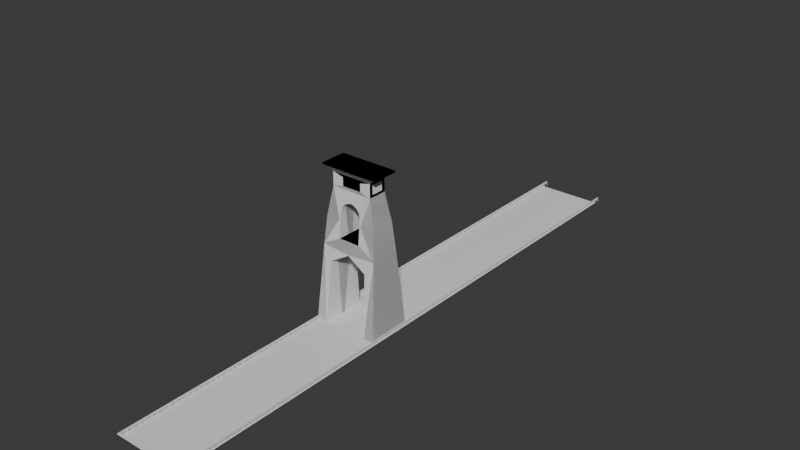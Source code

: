 # Source: Bridge3.blend  (saved by Blender 4.1.24; exported with 4.5.12 LTS)
import bpy
from mathutils import Matrix  # noqa: F401  (used for matrix-valued properties, if any)

bpy.ops.wm.read_factory_settings(use_empty=True)
scene = bpy.context.scene
scene.name = 'Scene'

# ---- collections
col_collection = bpy.data.collections.new('Collection'); scene.collection.children.link(col_collection)

# ---- world
world_world = bpy.data.worlds.new('World'); scene.world = world_world
world_world.use_nodes = True; world_world.node_tree.nodes.clear()
_N = world_world.node_tree.nodes; _L = world_world.node_tree.links
n0 = _N.new('ShaderNodeOutputWorld'); n0.name = 'World Output'; n0.location = (300, 300)
n1 = _N.new('ShaderNodeBackground'); n1.name = 'Background'; n1.location = (10, 300)
n1.inputs[0].default_value = (0.05088, 0.05088, 0.05088, 1.0)
_L.new(n1.outputs[0], n0.inputs[0])
n0.is_active_output = True
world_world.color = (0.05088, 0.05088, 0.05088)
world_world.use_sun_shadow = False
world_world.sun_shadow_jitter_overblur = 0.0

# ---- meshes
me_cube_002 = bpy.data.meshes.new('Cube.002')
me_cube_002.from_pydata([(-1.388, -1.589, -1.0), (-1.0, -1.0, 1.0), (1.388, -1.589, -1.0), (1.0, -1.0, 1.0), (-1.0, -1.001, 0.6104), (1.0, -1.001, 0.6104), (1.265, -1.329, -0.1948), (-1.265, -1.329, -0.1948), (-1.587, -2.415, -3.211), (1.587, -2.415, -3.211), (-1.313, -1.313, 1.15), (1.313, -1.313, 1.15), (-1.411, -1.411, 1.15), (1.411, -1.411, 1.15), (-1.411, -1.411, 1.2), (1.411, -1.411, 1.2), (-1.21, -1.21, 1.2), (1.21, -1.21, 1.2), (-0.4687, -1.0, 0.6903), (-0.4687, -1.0, 0.9201), (0.4687, -1.0, 0.9201), (0.4687, -1.0, 0.6903), (-1.046, -2.415, -3.211), (1.071, -2.415, -3.211), (-0.9751, -1.737, -1.396), (-0.04641, -1.613, -1.065), (0.9295, -1.738, -1.401), (0.5261, -1.329, -0.1948), (-0.5863, -1.329, -0.1948), (-0.5822, -1.496, -0.7128), (0.5219, -1.496, -0.7128), (0.5274, -1.261, -0.029), (0.4454, -1.187, 0.1525), (0.2978, -1.152, 0.24), (0.09559, -1.131, 0.2918), (-0.09571, -1.128, 0.2983), (-0.3307, -1.157, 0.227), (-0.5111, -1.194, 0.1363), (-0.5876, -1.262, -0.03224), (-0.4687, -0.1776, 0.6903), (-0.4687, -0.1776, 0.9201), (0.4687, -0.1776, 0.9201), (0.4687, -0.1776, 0.6903), (1.0, -0.6501, 0.9318), (1.0, -0.6508, 0.6786), (0.5903, -0.6501, 0.9318), (0.5903, -0.6508, 0.6786), (-1.388, 0.0, -1.0), (-1.0, 0.0, 1.0), (1.388, 0.0, -1.0), (1.0, 0.0, 1.0), (1.0, 0.0, 0.6104), (-1.0, 0.0, 0.6104), (-1.265, 0.0, -0.1948), (1.265, 0.0, -0.1948), (-1.587, 0.0, -3.211), (1.587, 0.0, -3.211), (-1.313, 0.0, 1.15), (1.313, 0.0, 1.15), (-1.411, 0.0, 1.15), (1.411, 0.0, 1.15), (-1.411, 0.0, 1.2), (1.411, 0.0, 1.2), (-1.21, 0.0, 1.2), (1.21, 0.0, 1.2), (1.0, 0.0, 0.9318), (1.0, 0.0, 0.6786), (0.5903, 0.0, 0.9318), (0.5903, 0.0, 0.6786), (0.5261, -1.329, -0.1948), (-0.5863, -1.329, -0.1948), (-0.5822, -1.496, -0.7128), (0.5219, -1.496, -0.7128), (0.5274, -1.261, -0.029), (0.4454, -1.187, 0.1525), (0.2978, -1.152, 0.24), (0.09559, -1.131, 0.2918), (-0.09571, -1.128, 0.2983), (-0.3307, -1.157, 0.227), (-0.5111, -1.194, 0.1363), (-0.5876, -1.262, -0.03224), (-1.046, 0.1757, -3.211), (1.071, 0.1757, -3.211), (-0.9751, 0.8539, -1.396), (-0.04641, 0.9777, -1.065), (0.9295, 0.8522, -1.401), (0.5261, 0.4804, -0.1948), (-0.5863, 0.4804, -0.1948), (-0.5822, 0.3131, -0.7128), (0.5219, 0.3131, -0.7128), (0.5274, 0.5478, -0.029), (0.4454, 0.6216, 0.1525), (0.2978, 0.6572, 0.24), (0.09559, 0.6783, 0.2918), (-0.09571, 0.6809, 0.2983), (-0.3307, 0.6519, 0.227), (-0.5111, 0.6151, 0.1363), (-0.5876, 0.5465, -0.03224)], [], [(50, 3, 43, 65), (5, 3, 20, 21), (2, 0, 8, 22, 24, 25, 26, 23, 9), (6, 5, 4, 7, 28, 38, 37, 36, 35, 34, 33, 32, 31, 27), (54, 51, 5, 6), (49, 54, 6, 2), (2, 6, 27, 30, 29, 28, 7, 0), (55, 56, 9, 23, 22, 8), (49, 2, 9, 56), (10, 11, 13, 12), (48, 1, 10, 57), (1, 3, 11, 10), (57, 10, 12, 59), (61, 14, 16, 63), (59, 12, 14, 61), (12, 13, 15, 14), (64, 63, 16, 17), (14, 15, 17, 16), (21, 20, 41, 42), (3, 1, 19, 20), (4, 5, 21, 18), (1, 4, 18, 19), (27, 31, 73, 69), (33, 34, 76, 75), (42, 41, 40, 39), (19, 18, 39, 40), (18, 21, 42, 39), (20, 19, 40, 41), (3, 5, 44, 43), (68, 67, 45, 46), (43, 44, 46, 45), (65, 43, 45, 67), (5, 51, 66, 44), (44, 66, 68, 46), (15, 62, 64, 17), (11, 58, 60, 13), (13, 60, 62, 15), (0, 47, 55, 8), (0, 7, 53, 47), (7, 4, 52, 53), (3, 50, 58, 11), (4, 1, 48, 52), (37, 38, 80, 79), (29, 30, 72, 71), (34, 35, 77, 76), (31, 32, 74, 73), (38, 28, 70, 80), (30, 27, 69, 72), (35, 36, 78, 77), (32, 33, 75, 74), (28, 29, 71, 70), (36, 37, 79, 78), (26, 25, 84, 85), (24, 22, 81, 83), (23, 26, 85, 82), (25, 24, 83, 84), (22, 23, 82, 81), (75, 76, 93, 92), (69, 73, 90, 86), (79, 80, 97, 96), (71, 72, 89, 88), (76, 77, 94, 93), (73, 74, 91, 90), (80, 70, 87, 97), (72, 69, 86, 89), (77, 78, 95, 94), (74, 75, 92, 91), (70, 71, 88, 87), (78, 79, 96, 95)])
me_cube_002.polygons.foreach_set('use_smooth', [True] * 69)
_k = set([(0, 7), (0, 8), (1, 3), (1, 4), (1, 10), (1, 48), (2, 6), (2, 9), (3, 5), (3, 11), (3, 50), (4, 7), (5, 6), (8, 22), (8, 55), (9, 23), (9, 56), (12, 13), (12, 14), (12, 59), (13, 15), (13, 60), (14, 15), (14, 61), (15, 62), (18, 19), (18, 21), (18, 39), (19, 20), (19, 40), (20, 21), (20, 41), (21, 42), (22, 23), (22, 24), (22, 81), (23, 26), (23, 82), (24, 25), (24, 83), (25, 26), (25, 84), (26, 85), (27, 30), (27, 31), (28, 29), (28, 38), (29, 30), (31, 32), (32, 33), (33, 34), (34, 35), (35, 36), (36, 37), (37, 38), (39, 40), (39, 42), (40, 41), (41, 42), (43, 44), (43, 45), (43, 65), (44, 46), (44, 66), (45, 46), (45, 67), (46, 68), (69, 72), (69, 73), (70, 71), (70, 80), (71, 88), (72, 89), (73, 74), (74, 75), (74, 91), (75, 76), (76, 77), (77, 78), (78, 79), (79, 80), (79, 96)])
me_cube_002.attributes.new('sharp_edge', 'BOOLEAN', 'EDGE').data.foreach_set('value', [ (min(e.vertices), max(e.vertices)) in _k for e in me_cube_002.edges])
_uv = me_cube_002.uv_layers.new(name='UVMap')
_uv.uv.foreach_set('vector', [0.625, 0.625, 0.625, 0.75, 0.625, 0.75, 0.625, 0.625, 0.5763, 0.75, 0.625, 0.75, 0.625, 0.75, 0.5763, 0.75, 0.375, 0.75, 0.375, 1.0, 0.375, 1.0, 0.375, 0.9574, 0.375, 0.9611, 0.375, 0.8792, 0.375, 0.7929, 0.375, 0.7906, 0.375, 0.75, 0.4757, 0.75, 0.5763, 0.75, 0.5763, 1.0, 0.4757, 1.0, 0.4757, 0.933, 0.496, 0.9357, 0.517, 0.9306, 0.5284, 0.9121, 0.5373, 0.886, 0.5365, 0.864, 0.53, 0.8414, 0.5191, 0.8263, 0.4964, 0.8205, 0.4757, 0.823, 0.4757, 0.625, 0.5763, 0.625, 0.5763, 0.75, 0.4757, 0.75, 0.375, 0.625, 0.4757, 0.625, 0.4757, 0.75, 0.375, 0.75, 0.375, 0.75, 0.4757, 0.75, 0.4757, 0.823, 0.4109, 0.8264, 0.4109, 0.9292, 0.4757, 0.933, 0.4757, 1.0, 0.375, 1.0, 0.125, 0.625, 0.375, 0.625, 0.375, 0.75, 0.3344, 0.75, 0.1676, 0.75, 0.125, 0.75, 0.375, 0.625, 0.375, 0.75, 0.375, 0.75, 0.375, 0.625, 0.625, 1.0, 0.625, 0.75, 0.625, 0.75, 0.625, 1.0, 0.625, 0.125, 0.625, 0.0, 0.625, 0.0, 0.625, 0.125, 0.625, 1.0, 0.625, 0.75, 0.625, 0.75, 0.625, 1.0, 0.625, 0.125, 0.625, 0.0, 0.625, 0.0, 0.625, 0.125, 0.625, 0.125, 0.625, 0.0, 0.625, 0.0, 0.625, 0.125, 0.625, 0.125, 0.625, 0.0, 0.625, 0.0, 0.625, 0.125, 0.625, 1.0, 0.625, 0.75, 0.625, 0.75, 0.625, 1.0, 0.625, 0.625, 0.875, 0.625, 0.875, 0.75, 0.625, 0.75, 0.625, 1.0, 0.625, 0.75, 0.625, 0.75, 0.625, 1.0, 0.5763, 0.75, 0.625, 0.75, 0.625, 0.75, 0.5763, 0.75, 0.625, 0.75, 0.625, 1.0, 0.625, 1.0, 0.625, 0.75, 0.5763, 1.0, 0.5763, 0.75, 0.5763, 0.75, 0.5763, 1.0, 0.625, 0.0, 0.5763, 0.0, 0.5763, 0.0, 0.625, 0.0, 0.4757, 0.823, 0.4964, 0.8205, 0.4964, 0.8205, 0.4757, 0.823, 0.53, 0.8414, 0.5365, 0.864, 0.5365, 0.864, 0.53, 0.8414, 0.5763, 0.75, 0.625, 0.75, 0.625, 1.0, 0.5763, 1.0, 0.625, 0.0, 0.5763, 0.0, 0.5763, 0.0, 0.625, 0.0, 0.5763, 1.0, 0.5763, 0.75, 0.5763, 0.75, 0.5763, 1.0, 0.625, 0.75, 0.625, 1.0, 0.625, 1.0, 0.625, 0.75, 0.625, 0.75, 0.5763, 0.75, 0.5763, 0.75, 0.625, 0.75, 0.5763, 0.625, 0.625, 0.625, 0.625, 0.75, 0.5763, 0.75, 0.625, 0.75, 0.5763, 0.75, 0.5763, 0.75, 0.625, 0.75, 0.625, 0.625, 0.625, 0.75, 0.625, 0.75, 0.625, 0.625, 0.5763, 0.75, 0.5763, 0.625, 0.5763, 0.625, 0.5763, 0.75, 0.5763, 0.75, 0.5763, 0.625, 0.5763, 0.625, 0.5763, 0.75, 0.625, 0.75, 0.625, 0.625, 0.625, 0.625, 0.625, 0.75, 0.625, 0.75, 0.625, 0.625, 0.625, 0.625, 0.625, 0.75, 0.625, 0.75, 0.625, 0.625, 0.625, 0.625, 0.625, 0.75, 0.375, 0.0, 0.375, 0.125, 0.375, 0.125, 0.375, 0.0, 0.375, 0.0, 0.4757, 0.0, 0.4757, 0.125, 0.375, 0.125, 0.4757, 0.0, 0.5763, 0.0, 0.5763, 0.125, 0.4757, 0.125, 0.625, 0.75, 0.625, 0.625, 0.625, 0.625, 0.625, 0.75, 0.5763, 0.0, 0.625, 0.0, 0.625, 0.125, 0.5763, 0.125, 0.517, 0.9306, 0.496, 0.9357, 0.496, 0.9357, 0.517, 0.9306, 0.4109, 0.9292, 0.4109, 0.8264, 0.4109, 0.8264, 0.4109, 0.9292, 0.5365, 0.864, 0.5373, 0.886, 0.5373, 0.886, 0.5365, 0.864, 0.4964, 0.8205, 0.5191, 0.8263, 0.5191, 0.8263, 0.4964, 0.8205, 0.496, 0.9357, 0.4757, 0.933, 0.4757, 0.933, 0.496, 0.9357, 0.4109, 0.8264, 0.4757, 0.823, 0.4757, 0.823, 0.4109, 0.8264, 0.5373, 0.886, 0.5284, 0.9121, 0.5284, 0.9121, 0.5373, 0.886, 0.5191, 0.8263, 0.53, 0.8414, 0.53, 0.8414, 0.5191, 0.8263, 0.4757, 0.933, 0.4109, 0.9292, 0.4109, 0.9292, 0.4757, 0.933, 0.5284, 0.9121, 0.517, 0.9306, 0.517, 0.9306, 0.5284, 0.9121, 0.375, 0.7929, 0.375, 0.8792, 0.375, 0.8792, 0.375, 0.7929, 0.375, 0.9611, 0.375, 0.9574, 0.375, 0.9574, 0.375, 0.9611, 0.375, 0.7906, 0.375, 0.7929, 0.375, 0.7929, 0.375, 0.7906, 0.375, 0.8792, 0.375, 0.9611, 0.375, 0.9611, 0.375, 0.8792, 0.1676, 0.75, 0.3344, 0.75, 0.3344, 0.75, 0.1676, 0.75, 0.53, 0.8414, 0.5365, 0.864, 0.5365, 0.864, 0.53, 0.8414, 0.4757, 0.823, 0.4964, 0.8205, 0.4964, 0.8205, 0.4757, 0.823, 0.517, 0.9306, 0.496, 0.9357, 0.496, 0.9357, 0.517, 0.9306, 0.4109, 0.9292, 0.4109, 0.8264, 0.4109, 0.8264, 0.4109, 0.9292, 0.5365, 0.864, 0.5373, 0.886, 0.5373, 0.886, 0.5365, 0.864, 0.4964, 0.8205, 0.5191, 0.8263, 0.5191, 0.8263, 0.4964, 0.8205, 0.496, 0.9357, 0.4757, 0.933, 0.4757, 0.933, 0.496, 0.9357, 0.4109, 0.8264, 0.4757, 0.823, 0.4757, 0.823, 0.4109, 0.8264, 0.5373, 0.886, 0.5284, 0.9121, 0.5284, 0.9121, 0.5373, 0.886, 0.5191, 0.8263, 0.53, 0.8414, 0.53, 0.8414, 0.5191, 0.8263, 0.4757, 0.933, 0.4109, 0.9292, 0.4109, 0.9292, 0.4757, 0.933, 0.5284, 0.9121, 0.517, 0.9306, 0.517, 0.9306, 0.5284, 0.9121])
me_cube_002.update()
me_cube_003 = bpy.data.meshes.new('Cube.003')
me_cube_003.from_pydata([(-1.0, -1.0, -1.0), (-1.0, -1.0, 1.0), (-1.0, 1.0, -1.0), (-1.0, 1.0, 1.0), (1.0, -1.0, -1.0), (1.0, -1.0, 1.0), (1.0, 1.0, -1.0), (1.0, 1.0, 1.0)], [], [(0, 1, 3, 2), (2, 3, 7, 6), (6, 7, 5, 4), (4, 5, 1, 0), (2, 6, 4, 0), (7, 3, 1, 5)])
me_cube_003.polygons.foreach_set('use_smooth', [True] * 6)
_k = set([(0, 1), (0, 2), (0, 4), (1, 3), (1, 5), (2, 3), (2, 6), (3, 7), (4, 5), (4, 6), (5, 7), (6, 7)])
me_cube_003.attributes.new('sharp_edge', 'BOOLEAN', 'EDGE').data.foreach_set('value', [ (min(e.vertices), max(e.vertices)) in _k for e in me_cube_003.edges])
_uv = me_cube_003.uv_layers.new(name='UVMap')
_uv.uv.foreach_set('vector', [0.375, 0.0, 0.625, 0.0, 0.625, 0.25, 0.375, 0.25, 0.375, 0.25, 0.625, 0.25, 0.625, 0.5, 0.375, 0.5, 0.375, 0.5, 0.625, 0.5, 0.625, 0.75, 0.375, 0.75, 0.375, 0.75, 0.625, 0.75, 0.625, 1.0, 0.375, 1.0, 0.125, 0.5, 0.375, 0.5, 0.375, 0.75, 0.125, 0.75, 0.625, 0.5, 0.875, 0.5, 0.875, 0.75, 0.625, 0.75])
me_cube_003.update()
me_cube_004 = bpy.data.meshes.new('Cube.004')
me_cube_004.from_pydata([(-0.9647, -0.6419, -0.9647), (-0.9647, -0.6419, 0.9647), (-1.0, 1.0, -1.0), (-1.0, 1.0, 1.0), (0.9647, -0.6419, -0.9647), (0.9647, -0.6419, 0.9647), (1.0, 1.0, -1.0), (1.0, 1.0, 1.0), (-1.0, 17.3, 1.0), (-1.0, 17.3, -1.0), (1.0, 17.3, -1.0), (1.0, 17.3, 1.0), (-0.9647, 18.9, 0.9647), (-0.9647, 18.9, -0.9647), (0.9647, 18.9, -0.9647), (0.9647, 18.9, 0.9647), (-1.0, 1.0, -10.49), (-1.0, -1.0, -10.49), (1.0, 1.0, -10.49), (1.0, -1.0, -10.49), (1.0, 17.3, -10.49), (-1.0, 17.3, -10.49), (1.0, 19.26, -10.49), (-1.0, 19.26, -10.49), (-1.0, -1.0, 5.436), (-1.0, 1.0, 5.436), (1.0, 1.0, 5.436), (1.0, -1.0, 5.436), (-1.0, 17.3, 5.436), (1.0, 17.3, 5.436), (-1.0, 19.26, 5.436), (1.0, 19.26, 5.436), (-1.0, 17.3, 3.218), (-1.0, 19.26, 3.218), (1.0, 19.26, 3.218), (1.0, 17.3, 3.218), (-1.0, -1.0, 3.218), (-1.0, 1.0, 3.218), (1.0, -1.0, 3.218), (1.0, 1.0, 3.218), (-1.0, 17.53, 5.436), (1.0, 17.53, 5.436), (-1.0, 17.53, 3.218), (1.0, 17.53, 3.218)], [], [(0, 1, 3, 2), (7, 6, 10, 11), (6, 7, 5, 4), (4, 5, 1, 0), (4, 0, 17, 19), (37, 36, 24, 25), (9, 8, 12, 13), (6, 2, 9, 10), (3, 7, 11, 8), (2, 3, 8, 9), (13, 12, 15, 14), (11, 10, 14, 15), (13, 14, 22, 23), (33, 32, 28, 30), (16, 18, 19, 17), (20, 21, 23, 22), (14, 10, 20, 22), (2, 6, 18, 16), (10, 9, 21, 20), (0, 2, 16, 17), (6, 4, 19, 18), (9, 13, 23, 21), (26, 25, 24, 27), (28, 29, 31, 30), (34, 33, 30, 31), (36, 38, 27, 24), (35, 34, 31, 29), (39, 37, 42, 43), (32, 35, 29, 28), (38, 39, 26, 27), (8, 11, 35, 32), (11, 15, 34, 35), (15, 12, 33, 34), (12, 8, 32, 33), (5, 7, 39, 38), (7, 3, 37, 39), (1, 5, 38, 36), (3, 1, 36, 37), (43, 42, 40, 41), (26, 39, 43, 41), (37, 25, 40, 42), (25, 26, 41, 40)])
_uv = me_cube_004.uv_layers.new(name='UVMap')
_uv.uv.foreach_set('vector', [0.375, 0.0, 0.625, 0.0, 0.625, 0.25, 0.375, 0.25, 0.625, 0.5, 0.375, 0.5, 0.375, 0.5, 0.625, 0.5, 0.375, 0.5, 0.625, 0.5, 0.625, 0.75, 0.375, 0.75, 0.375, 0.75, 0.625, 0.75, 0.625, 1.0, 0.375, 1.0, 0.375, 0.75, 0.375, 1.0, 0.375, 1.0, 0.375, 0.75, 0.625, 0.25, 0.625, 0.0, 0.625, 0.0, 0.625, 0.25, 0.375, 0.25, 0.625, 0.25, 0.625, 0.25, 0.375, 0.25, 0.375, 0.5, 0.125, 0.5, 0.125, 0.5, 0.375, 0.5, 0.875, 0.5, 0.625, 0.5, 0.625, 0.5, 0.875, 0.5, 0.375, 0.25, 0.625, 0.25, 0.625, 0.25, 0.375, 0.25, 0.375, 0.25, 0.625, 0.25, 0.625, 0.5, 0.375, 0.5, 0.625, 0.5, 0.375, 0.5, 0.375, 0.5, 0.625, 0.5, 0.375, 0.25, 0.375, 0.5, 0.375, 0.5, 0.375, 0.25, 0.625, 0.25, 0.625, 0.25, 0.625, 0.25, 0.625, 0.25, 0.125, 0.5, 0.375, 0.5, 0.375, 0.75, 0.125, 0.75, 0.375, 0.5, 0.125, 0.5, 0.125, 0.5, 0.375, 0.5, 0.375, 0.5, 0.375, 0.5, 0.375, 0.5, 0.375, 0.5, 0.125, 0.5, 0.375, 0.5, 0.375, 0.5, 0.125, 0.5, 0.375, 0.5, 0.125, 0.5, 0.125, 0.5, 0.375, 0.5, 0.375, 0.0, 0.375, 0.25, 0.375, 0.25, 0.375, 0.0, 0.375, 0.5, 0.375, 0.75, 0.375, 0.75, 0.375, 0.5, 0.375, 0.25, 0.375, 0.25, 0.375, 0.25, 0.375, 0.25, 0.625, 0.5, 0.875, 0.5, 0.875, 0.75, 0.625, 0.75, 0.875, 0.5, 0.625, 0.5, 0.625, 0.5, 0.875, 0.5, 0.625, 0.5, 0.625, 0.25, 0.625, 0.25, 0.625, 0.5, 0.625, 1.0, 0.625, 0.75, 0.625, 0.75, 0.625, 1.0, 0.625, 0.5, 0.625, 0.5, 0.625, 0.5, 0.625, 0.5, 0.625, 0.5, 0.875, 0.5, 0.875, 0.5, 0.625, 0.5, 0.875, 0.5, 0.625, 0.5, 0.625, 0.5, 0.875, 0.5, 0.625, 0.75, 0.625, 0.5, 0.625, 0.5, 0.625, 0.75, 0.875, 0.5, 0.625, 0.5, 0.625, 0.5, 0.875, 0.5, 0.625, 0.5, 0.625, 0.5, 0.625, 0.5, 0.625, 0.5, 0.625, 0.5, 0.625, 0.25, 0.625, 0.25, 0.625, 0.5, 0.625, 0.25, 0.625, 0.25, 0.625, 0.25, 0.625, 0.25, 0.625, 0.75, 0.625, 0.5, 0.625, 0.5, 0.625, 0.75, 0.625, 0.5, 0.875, 0.5, 0.875, 0.5, 0.625, 0.5, 0.625, 1.0, 0.625, 0.75, 0.625, 0.75, 0.625, 1.0, 0.625, 0.25, 0.625, 0.0, 0.625, 0.0, 0.625, 0.25, 0.625, 0.5, 0.875, 0.5, 0.875, 0.5, 0.625, 0.5, 0.625, 0.5, 0.625, 0.5, 0.625, 0.5, 0.625, 0.5, 0.625, 0.25, 0.625, 0.25, 0.625, 0.25, 0.625, 0.25, 0.875, 0.5, 0.625, 0.5, 0.625, 0.5, 0.875, 0.5])
me_cube_004.update()
me_cube_005 = bpy.data.meshes.new('Cube.005')
me_cube_005.from_pydata([(-0.9647, -0.6419, -0.9647), (-0.9647, -0.6419, 0.9647), (-1.0, 1.0, -1.0), (-1.0, 1.0, 1.0), (0.9647, -0.6419, -0.9647), (0.9647, -0.6419, 0.9647), (1.0, 1.0, -1.0), (1.0, 1.0, 1.0), (-1.0, 17.3, 1.0), (-1.0, 17.3, -1.0), (1.0, 17.3, -1.0), (1.0, 17.3, 1.0), (-0.9647, 18.9, 0.9647), (-0.9647, 18.9, -0.9647), (0.9647, 18.9, -0.9647), (0.9647, 18.9, 0.9647), (-1.0, 1.0, -10.49), (-1.0, -1.0, -10.49), (1.0, 1.0, -10.49), (1.0, -1.0, -10.49), (1.0, 17.3, -10.49), (-1.0, 17.3, -10.49), (1.0, 19.26, -10.49), (-1.0, 19.26, -10.49), (-1.0, -1.0, 5.436), (-1.0, 1.0, 5.436), (1.0, 1.0, 5.436), (1.0, -1.0, 5.436), (-1.0, 17.3, 5.436), (1.0, 17.3, 5.436), (-1.0, 19.26, 5.436), (1.0, 19.26, 5.436), (-1.0, 17.3, 3.218), (-1.0, 19.26, 3.218), (1.0, 19.26, 3.218), (1.0, 17.3, 3.218), (-1.0, -1.0, 3.218), (-1.0, 1.0, 3.218), (1.0, -1.0, 3.218), (1.0, 1.0, 3.218), (-1.0, 17.53, 5.436), (1.0, 17.53, 5.436), (-1.0, 17.53, 3.218), (1.0, 17.53, 3.218)], [], [(0, 1, 3, 2), (7, 6, 10, 11), (6, 7, 5, 4), (4, 5, 1, 0), (4, 0, 17, 19), (37, 36, 24, 25), (9, 8, 12, 13), (6, 2, 9, 10), (3, 7, 11, 8), (2, 3, 8, 9), (13, 12, 15, 14), (11, 10, 14, 15), (13, 14, 22, 23), (33, 32, 28, 30), (16, 18, 19, 17), (20, 21, 23, 22), (14, 10, 20, 22), (2, 6, 18, 16), (10, 9, 21, 20), (0, 2, 16, 17), (6, 4, 19, 18), (9, 13, 23, 21), (26, 25, 24, 27), (28, 29, 31, 30), (34, 33, 30, 31), (36, 38, 27, 24), (35, 34, 31, 29), (39, 37, 42, 43), (32, 35, 29, 28), (38, 39, 26, 27), (8, 11, 35, 32), (11, 15, 34, 35), (15, 12, 33, 34), (12, 8, 32, 33), (5, 7, 39, 38), (7, 3, 37, 39), (1, 5, 38, 36), (3, 1, 36, 37), (43, 42, 40, 41), (26, 39, 43, 41), (37, 25, 40, 42), (25, 26, 41, 40)])
_uv = me_cube_005.uv_layers.new(name='UVMap')
_uv.uv.foreach_set('vector', [0.375, 0.0, 0.625, 0.0, 0.625, 0.25, 0.375, 0.25, 0.625, 0.5, 0.375, 0.5, 0.375, 0.5, 0.625, 0.5, 0.375, 0.5, 0.625, 0.5, 0.625, 0.75, 0.375, 0.75, 0.375, 0.75, 0.625, 0.75, 0.625, 1.0, 0.375, 1.0, 0.375, 0.75, 0.375, 1.0, 0.375, 1.0, 0.375, 0.75, 0.625, 0.25, 0.625, 0.0, 0.625, 0.0, 0.625, 0.25, 0.375, 0.25, 0.625, 0.25, 0.625, 0.25, 0.375, 0.25, 0.375, 0.5, 0.125, 0.5, 0.125, 0.5, 0.375, 0.5, 0.875, 0.5, 0.625, 0.5, 0.625, 0.5, 0.875, 0.5, 0.375, 0.25, 0.625, 0.25, 0.625, 0.25, 0.375, 0.25, 0.375, 0.25, 0.625, 0.25, 0.625, 0.5, 0.375, 0.5, 0.625, 0.5, 0.375, 0.5, 0.375, 0.5, 0.625, 0.5, 0.375, 0.25, 0.375, 0.5, 0.375, 0.5, 0.375, 0.25, 0.625, 0.25, 0.625, 0.25, 0.625, 0.25, 0.625, 0.25, 0.125, 0.5, 0.375, 0.5, 0.375, 0.75, 0.125, 0.75, 0.375, 0.5, 0.125, 0.5, 0.125, 0.5, 0.375, 0.5, 0.375, 0.5, 0.375, 0.5, 0.375, 0.5, 0.375, 0.5, 0.125, 0.5, 0.375, 0.5, 0.375, 0.5, 0.125, 0.5, 0.375, 0.5, 0.125, 0.5, 0.125, 0.5, 0.375, 0.5, 0.375, 0.0, 0.375, 0.25, 0.375, 0.25, 0.375, 0.0, 0.375, 0.5, 0.375, 0.75, 0.375, 0.75, 0.375, 0.5, 0.375, 0.25, 0.375, 0.25, 0.375, 0.25, 0.375, 0.25, 0.625, 0.5, 0.875, 0.5, 0.875, 0.75, 0.625, 0.75, 0.875, 0.5, 0.625, 0.5, 0.625, 0.5, 0.875, 0.5, 0.625, 0.5, 0.625, 0.25, 0.625, 0.25, 0.625, 0.5, 0.625, 1.0, 0.625, 0.75, 0.625, 0.75, 0.625, 1.0, 0.625, 0.5, 0.625, 0.5, 0.625, 0.5, 0.625, 0.5, 0.625, 0.5, 0.875, 0.5, 0.875, 0.5, 0.625, 0.5, 0.875, 0.5, 0.625, 0.5, 0.625, 0.5, 0.875, 0.5, 0.625, 0.75, 0.625, 0.5, 0.625, 0.5, 0.625, 0.75, 0.875, 0.5, 0.625, 0.5, 0.625, 0.5, 0.875, 0.5, 0.625, 0.5, 0.625, 0.5, 0.625, 0.5, 0.625, 0.5, 0.625, 0.5, 0.625, 0.25, 0.625, 0.25, 0.625, 0.5, 0.625, 0.25, 0.625, 0.25, 0.625, 0.25, 0.625, 0.25, 0.625, 0.75, 0.625, 0.5, 0.625, 0.5, 0.625, 0.75, 0.625, 0.5, 0.875, 0.5, 0.875, 0.5, 0.625, 0.5, 0.625, 1.0, 0.625, 0.75, 0.625, 0.75, 0.625, 1.0, 0.625, 0.25, 0.625, 0.0, 0.625, 0.0, 0.625, 0.25, 0.625, 0.5, 0.875, 0.5, 0.875, 0.5, 0.625, 0.5, 0.625, 0.5, 0.625, 0.5, 0.625, 0.5, 0.625, 0.5, 0.625, 0.25, 0.625, 0.25, 0.625, 0.25, 0.625, 0.25, 0.875, 0.5, 0.625, 0.5, 0.625, 0.5, 0.875, 0.5])
me_cube_005.update()

# ---- objects
ob_empty = bpy.data.objects.new('Empty', None)
ob_cube = bpy.data.objects.new('Cube', me_cube_002)
ob_cube_001 = bpy.data.objects.new('Cube.001', me_cube_003)
ob_cube_002 = bpy.data.objects.new('Cube.002', me_cube_004)
ob_cube_003 = bpy.data.objects.new('Cube.003', me_cube_005)

# ---- transforms, parenting, visibility, modifiers, constraints
ob_empty.location = (-10.01, 6.231, 1.908)
ob_empty.rotation_euler = (1.571, -0.0, 1.571)
ob_empty.empty_display_type = 'IMAGE'
ob_empty.empty_display_size = 5.0
ob_cube.location = (0.0, 0.0, 5.145)
ob_cube.scale = (1.0, 0.4491, 1.687)
_m = ob_cube.modifiers.new('Mirror', 'MIRROR')
_m.use_axis = (True, True, False)
ob_cube_001.location = (0.0, 2.454, -0.2283)
ob_cube_001.scale = (1.722, 14.25, 0.04464)
ob_cube_002.location = (1.701, -11.77, -0.08401)
ob_cube_002.scale = (0.01453, 0.01453, 0.01453)
_m = ob_cube_002.modifiers.new('Array', 'ARRAY')
_m.count = 98
_m.relative_offset_displace = (0.0, 1.0, 0.0)
ob_cube_003.location = (-1.507, -11.77, -0.08401)
ob_cube_003.scale = (0.01453, 0.01453, 0.01453)
_m = ob_cube_003.modifiers.new('Array', 'ARRAY')
_m.count = 98
_m.relative_offset_displace = (0.0, 1.0, 0.0)

# ---- collection membership
col_collection.objects.link(ob_empty)
col_collection.objects.link(ob_cube)
col_collection.objects.link(ob_cube_001)
col_collection.objects.link(ob_cube_002)
col_collection.objects.link(ob_cube_003)

# ---- scene / render settings (as saved in the file)
scene.frame_start = 1; scene.frame_end = 250; scene.frame_set(1)
scene.render.engine = 'BLENDER_EEVEE_NEXT'
scene.cycles.sampling_pattern = 'TABULATED_SOBOL'
scene.eevee.ray_tracing_options.trace_max_roughness = 0.0
bpy.context.view_layer.update()

# ---- added for rendering (the .blend has no active camera and no usable light): camera, sun
cam_auto = bpy.data.cameras.new('AutoCamera')
cam_auto.lens = 50.0
cam_auto.sensor_width = 36.0
cam_auto.clip_end = 1000.0
ob_auto_camera = bpy.data.objects.new('AutoCamera', cam_auto)
scene.collection.objects.link(ob_auto_camera)
ob_auto_camera.location = (27.7582, -30.6728, 25.6541)
ob_auto_camera.rotation_euler = (1.09748, -7.21219e-08, 0.694738)
scene.camera = ob_auto_camera
light_auto_sun = bpy.data.lights.new('AutoSun', 'SUN')
light_auto_sun.energy = 3.0
light_auto_sun.angle = 0.0523599
ob_auto_sun = bpy.data.objects.new('AutoSun', light_auto_sun)
scene.collection.objects.link(ob_auto_sun)
ob_auto_sun.rotation_euler = (0.872665, 0.174533, 0.523599)
bpy.context.view_layer.update()
